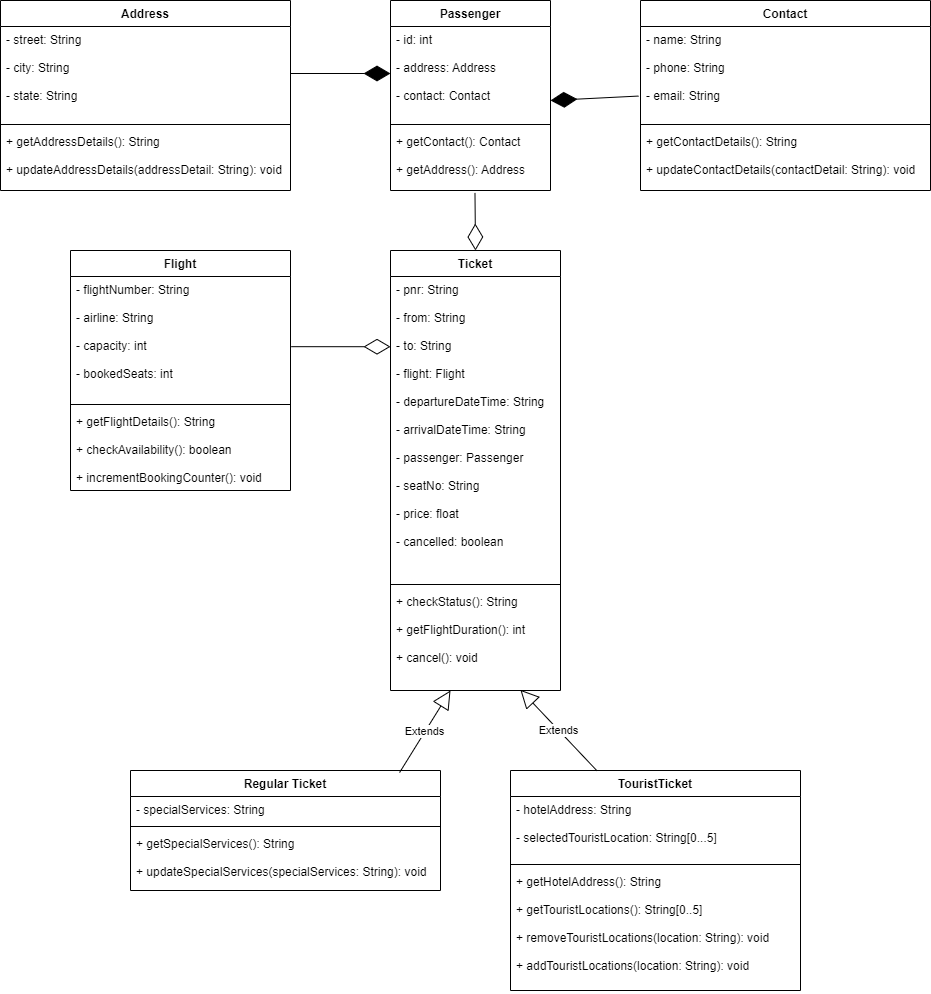

The diagram above was exported from draw.io. Its source (the exported page's mxGraphModel, read from the mxfile embedded in the PNG):
<mxGraphModel dx="1038" dy="571" grid="1" gridSize="10" guides="1" tooltips="1" connect="1" arrows="1" fold="1" page="1" pageScale="1" pageWidth="850" pageHeight="1100" math="0" shadow="0">
  <root>
    <mxCell id="0" />
    <mxCell id="1" parent="0" />
    <mxCell id="JQjpABJw8iAlLippr4K8-1" value="Address" style="swimlane;fontStyle=1;align=center;verticalAlign=top;childLayout=stackLayout;horizontal=1;startSize=26;horizontalStack=0;resizeParent=1;resizeParentMax=0;resizeLast=0;collapsible=1;marginBottom=0;" parent="1" vertex="1">
      <mxGeometry x="80" y="190" width="290" height="190" as="geometry" />
    </mxCell>
    <mxCell id="JQjpABJw8iAlLippr4K8-2" value="- street: String&#10;&#10;- city: String&#10;&#10;- state: String&#10;" style="text;strokeColor=none;fillColor=none;align=left;verticalAlign=top;spacingLeft=4;spacingRight=4;overflow=hidden;rotatable=0;points=[[0,0.5],[1,0.5]];portConstraint=eastwest;" parent="JQjpABJw8iAlLippr4K8-1" vertex="1">
      <mxGeometry y="26" width="290" height="94" as="geometry" />
    </mxCell>
    <mxCell id="JQjpABJw8iAlLippr4K8-3" value="" style="line;strokeWidth=1;fillColor=none;align=left;verticalAlign=middle;spacingTop=-1;spacingLeft=3;spacingRight=3;rotatable=0;labelPosition=right;points=[];portConstraint=eastwest;" parent="JQjpABJw8iAlLippr4K8-1" vertex="1">
      <mxGeometry y="120" width="290" height="8" as="geometry" />
    </mxCell>
    <mxCell id="JQjpABJw8iAlLippr4K8-4" value="+ getAddressDetails(): String&#10;&#10;+ updateAddressDetails(addressDetail: String): void" style="text;strokeColor=none;fillColor=none;align=left;verticalAlign=top;spacingLeft=4;spacingRight=4;overflow=hidden;rotatable=0;points=[[0,0.5],[1,0.5]];portConstraint=eastwest;" parent="JQjpABJw8iAlLippr4K8-1" vertex="1">
      <mxGeometry y="128" width="290" height="62" as="geometry" />
    </mxCell>
    <mxCell id="JQjpABJw8iAlLippr4K8-5" value="Passenger" style="swimlane;fontStyle=1;align=center;verticalAlign=top;childLayout=stackLayout;horizontal=1;startSize=26;horizontalStack=0;resizeParent=1;resizeParentMax=0;resizeLast=0;collapsible=1;marginBottom=0;" parent="1" vertex="1">
      <mxGeometry x="470" y="190" width="160" height="190" as="geometry" />
    </mxCell>
    <mxCell id="JQjpABJw8iAlLippr4K8-6" value="- id: int&#10;&#10;- address: Address&#10;&#10;- contact: Contact&#10;" style="text;strokeColor=none;fillColor=none;align=left;verticalAlign=top;spacingLeft=4;spacingRight=4;overflow=hidden;rotatable=0;points=[[0,0.5],[1,0.5]];portConstraint=eastwest;" parent="JQjpABJw8iAlLippr4K8-5" vertex="1">
      <mxGeometry y="26" width="160" height="94" as="geometry" />
    </mxCell>
    <mxCell id="JQjpABJw8iAlLippr4K8-7" value="" style="line;strokeWidth=1;fillColor=none;align=left;verticalAlign=middle;spacingTop=-1;spacingLeft=3;spacingRight=3;rotatable=0;labelPosition=right;points=[];portConstraint=eastwest;" parent="JQjpABJw8iAlLippr4K8-5" vertex="1">
      <mxGeometry y="120" width="160" height="8" as="geometry" />
    </mxCell>
    <mxCell id="JQjpABJw8iAlLippr4K8-8" value="+ getContact(): Contact&#10;&#10;+ getAddress(): Address" style="text;strokeColor=none;fillColor=none;align=left;verticalAlign=top;spacingLeft=4;spacingRight=4;overflow=hidden;rotatable=0;points=[[0,0.5],[1,0.5]];portConstraint=eastwest;" parent="JQjpABJw8iAlLippr4K8-5" vertex="1">
      <mxGeometry y="128" width="160" height="62" as="geometry" />
    </mxCell>
    <mxCell id="JQjpABJw8iAlLippr4K8-9" value="Contact" style="swimlane;fontStyle=1;align=center;verticalAlign=top;childLayout=stackLayout;horizontal=1;startSize=26;horizontalStack=0;resizeParent=1;resizeParentMax=0;resizeLast=0;collapsible=1;marginBottom=0;" parent="1" vertex="1">
      <mxGeometry x="720" y="190" width="290" height="190" as="geometry" />
    </mxCell>
    <mxCell id="JQjpABJw8iAlLippr4K8-10" value="- name: String&#10;&#10;- phone: String&#10;&#10;- email: String&#10;" style="text;strokeColor=none;fillColor=none;align=left;verticalAlign=top;spacingLeft=4;spacingRight=4;overflow=hidden;rotatable=0;points=[[0,0.5],[1,0.5]];portConstraint=eastwest;" parent="JQjpABJw8iAlLippr4K8-9" vertex="1">
      <mxGeometry y="26" width="290" height="94" as="geometry" />
    </mxCell>
    <mxCell id="JQjpABJw8iAlLippr4K8-11" value="" style="line;strokeWidth=1;fillColor=none;align=left;verticalAlign=middle;spacingTop=-1;spacingLeft=3;spacingRight=3;rotatable=0;labelPosition=right;points=[];portConstraint=eastwest;" parent="JQjpABJw8iAlLippr4K8-9" vertex="1">
      <mxGeometry y="120" width="290" height="8" as="geometry" />
    </mxCell>
    <mxCell id="JQjpABJw8iAlLippr4K8-12" value="+ getContactDetails(): String&#10;&#10;+ updateContactDetails(contactDetail: String): void" style="text;strokeColor=none;fillColor=none;align=left;verticalAlign=top;spacingLeft=4;spacingRight=4;overflow=hidden;rotatable=0;points=[[0,0.5],[1,0.5]];portConstraint=eastwest;" parent="JQjpABJw8iAlLippr4K8-9" vertex="1">
      <mxGeometry y="128" width="290" height="62" as="geometry" />
    </mxCell>
    <mxCell id="JQjpABJw8iAlLippr4K8-13" value="Ticket" style="swimlane;fontStyle=1;align=center;verticalAlign=top;childLayout=stackLayout;horizontal=1;startSize=26;horizontalStack=0;resizeParent=1;resizeParentMax=0;resizeLast=0;collapsible=1;marginBottom=0;" parent="1" vertex="1">
      <mxGeometry x="470" y="440" width="170" height="440" as="geometry" />
    </mxCell>
    <mxCell id="JQjpABJw8iAlLippr4K8-14" value="- pnr: String&#10;&#10;- from: String&#10;&#10;- to: String&#10;&#10;- flight: Flight&#10;&#10;- departureDateTime: String&#10;&#10;- arrivalDateTime: String&#10;&#10;- passenger: Passenger&#10;&#10;- seatNo: String&#10;&#10;- price: float&#10;&#10;- cancelled: boolean&#10;" style="text;strokeColor=none;fillColor=none;align=left;verticalAlign=top;spacingLeft=4;spacingRight=4;overflow=hidden;rotatable=0;points=[[0,0.5],[1,0.5]];portConstraint=eastwest;" parent="JQjpABJw8iAlLippr4K8-13" vertex="1">
      <mxGeometry y="26" width="170" height="304" as="geometry" />
    </mxCell>
    <mxCell id="JQjpABJw8iAlLippr4K8-15" value="" style="line;strokeWidth=1;fillColor=none;align=left;verticalAlign=middle;spacingTop=-1;spacingLeft=3;spacingRight=3;rotatable=0;labelPosition=right;points=[];portConstraint=eastwest;" parent="JQjpABJw8iAlLippr4K8-13" vertex="1">
      <mxGeometry y="330" width="170" height="8" as="geometry" />
    </mxCell>
    <mxCell id="JQjpABJw8iAlLippr4K8-16" value="+ checkStatus(): String&#10;&#10;+ getFlightDuration(): int&#10;&#10;+ cancel(): void&#10;" style="text;strokeColor=none;fillColor=none;align=left;verticalAlign=top;spacingLeft=4;spacingRight=4;overflow=hidden;rotatable=0;points=[[0,0.5],[1,0.5]];portConstraint=eastwest;" parent="JQjpABJw8iAlLippr4K8-13" vertex="1">
      <mxGeometry y="338" width="170" height="102" as="geometry" />
    </mxCell>
    <mxCell id="JQjpABJw8iAlLippr4K8-17" value="Flight" style="swimlane;fontStyle=1;align=center;verticalAlign=top;childLayout=stackLayout;horizontal=1;startSize=26;horizontalStack=0;resizeParent=1;resizeParentMax=0;resizeLast=0;collapsible=1;marginBottom=0;" parent="1" vertex="1">
      <mxGeometry x="150" y="440" width="220" height="240" as="geometry" />
    </mxCell>
    <mxCell id="JQjpABJw8iAlLippr4K8-18" value="- flightNumber: String&#10;&#10;- airline: String&#10;&#10;- capacity: int&#10;&#10;- bookedSeats: int" style="text;strokeColor=none;fillColor=none;align=left;verticalAlign=top;spacingLeft=4;spacingRight=4;overflow=hidden;rotatable=0;points=[[0,0.5],[1,0.5]];portConstraint=eastwest;" parent="JQjpABJw8iAlLippr4K8-17" vertex="1">
      <mxGeometry y="26" width="220" height="124" as="geometry" />
    </mxCell>
    <mxCell id="JQjpABJw8iAlLippr4K8-19" value="" style="line;strokeWidth=1;fillColor=none;align=left;verticalAlign=middle;spacingTop=-1;spacingLeft=3;spacingRight=3;rotatable=0;labelPosition=right;points=[];portConstraint=eastwest;" parent="JQjpABJw8iAlLippr4K8-17" vertex="1">
      <mxGeometry y="150" width="220" height="8" as="geometry" />
    </mxCell>
    <mxCell id="JQjpABJw8iAlLippr4K8-20" value="+ getFlightDetails(): String&#10;&#10;+ checkAvailability(): boolean&#10;&#10;+ incrementBookingCounter(): void" style="text;strokeColor=none;fillColor=none;align=left;verticalAlign=top;spacingLeft=4;spacingRight=4;overflow=hidden;rotatable=0;points=[[0,0.5],[1,0.5]];portConstraint=eastwest;" parent="JQjpABJw8iAlLippr4K8-17" vertex="1">
      <mxGeometry y="158" width="220" height="82" as="geometry" />
    </mxCell>
    <mxCell id="JQjpABJw8iAlLippr4K8-21" value="Regular Ticket" style="swimlane;fontStyle=1;align=center;verticalAlign=top;childLayout=stackLayout;horizontal=1;startSize=26;horizontalStack=0;resizeParent=1;resizeParentMax=0;resizeLast=0;collapsible=1;marginBottom=0;" parent="1" vertex="1">
      <mxGeometry x="210" y="960" width="310" height="120" as="geometry" />
    </mxCell>
    <mxCell id="JQjpABJw8iAlLippr4K8-22" value="- specialServices: String" style="text;strokeColor=none;fillColor=none;align=left;verticalAlign=top;spacingLeft=4;spacingRight=4;overflow=hidden;rotatable=0;points=[[0,0.5],[1,0.5]];portConstraint=eastwest;" parent="JQjpABJw8iAlLippr4K8-21" vertex="1">
      <mxGeometry y="26" width="310" height="26" as="geometry" />
    </mxCell>
    <mxCell id="JQjpABJw8iAlLippr4K8-23" value="" style="line;strokeWidth=1;fillColor=none;align=left;verticalAlign=middle;spacingTop=-1;spacingLeft=3;spacingRight=3;rotatable=0;labelPosition=right;points=[];portConstraint=eastwest;" parent="JQjpABJw8iAlLippr4K8-21" vertex="1">
      <mxGeometry y="52" width="310" height="8" as="geometry" />
    </mxCell>
    <mxCell id="JQjpABJw8iAlLippr4K8-24" value="+ getSpecialServices(): String&#10;&#10;+ updateSpecialServices(specialServices: String): void" style="text;strokeColor=none;fillColor=none;align=left;verticalAlign=top;spacingLeft=4;spacingRight=4;overflow=hidden;rotatable=0;points=[[0,0.5],[1,0.5]];portConstraint=eastwest;" parent="JQjpABJw8iAlLippr4K8-21" vertex="1">
      <mxGeometry y="60" width="310" height="60" as="geometry" />
    </mxCell>
    <mxCell id="JQjpABJw8iAlLippr4K8-25" value="TouristTicket" style="swimlane;fontStyle=1;align=center;verticalAlign=top;childLayout=stackLayout;horizontal=1;startSize=26;horizontalStack=0;resizeParent=1;resizeParentMax=0;resizeLast=0;collapsible=1;marginBottom=0;" parent="1" vertex="1">
      <mxGeometry x="590" y="960" width="290" height="220" as="geometry" />
    </mxCell>
    <mxCell id="JQjpABJw8iAlLippr4K8-26" value="- hotelAddress: String&#10;&#10;- selectedTouristLocation: String[0...5]&#10;&#10;&#10;" style="text;strokeColor=none;fillColor=none;align=left;verticalAlign=top;spacingLeft=4;spacingRight=4;overflow=hidden;rotatable=0;points=[[0,0.5],[1,0.5]];portConstraint=eastwest;" parent="JQjpABJw8iAlLippr4K8-25" vertex="1">
      <mxGeometry y="26" width="290" height="64" as="geometry" />
    </mxCell>
    <mxCell id="JQjpABJw8iAlLippr4K8-27" value="" style="line;strokeWidth=1;fillColor=none;align=left;verticalAlign=middle;spacingTop=-1;spacingLeft=3;spacingRight=3;rotatable=0;labelPosition=right;points=[];portConstraint=eastwest;" parent="JQjpABJw8iAlLippr4K8-25" vertex="1">
      <mxGeometry y="90" width="290" height="8" as="geometry" />
    </mxCell>
    <mxCell id="JQjpABJw8iAlLippr4K8-28" value="+ getHotelAddress(): String&#10;&#10;+ getTouristLocations(): String[0..5]&#10;&#10;+ removeTouristLocations(location: String): void&#10;&#10;+ addTouristLocations(location: String): void" style="text;strokeColor=none;fillColor=none;align=left;verticalAlign=top;spacingLeft=4;spacingRight=4;overflow=hidden;rotatable=0;points=[[0,0.5],[1,0.5]];portConstraint=eastwest;" parent="JQjpABJw8iAlLippr4K8-25" vertex="1">
      <mxGeometry y="98" width="290" height="122" as="geometry" />
    </mxCell>
    <mxCell id="JQjpABJw8iAlLippr4K8-31" value="Extends" style="endArrow=block;endSize=16;endFill=0;html=1;rounded=0;exitX=0.868;exitY=0.017;exitDx=0;exitDy=0;exitPerimeter=0;" parent="1" source="JQjpABJw8iAlLippr4K8-21" edge="1">
      <mxGeometry width="160" relative="1" as="geometry">
        <mxPoint x="460" y="950" as="sourcePoint" />
        <mxPoint x="530" y="880" as="targetPoint" />
      </mxGeometry>
    </mxCell>
    <mxCell id="JQjpABJw8iAlLippr4K8-36" value="Extends" style="endArrow=block;endSize=16;endFill=0;html=1;rounded=0;entryX=0.764;entryY=0.993;entryDx=0;entryDy=0;entryPerimeter=0;exitX=0.298;exitY=0.001;exitDx=0;exitDy=0;exitPerimeter=0;" parent="1" source="JQjpABJw8iAlLippr4K8-25" target="JQjpABJw8iAlLippr4K8-16" edge="1">
      <mxGeometry width="160" relative="1" as="geometry">
        <mxPoint x="320" y="1050" as="sourcePoint" />
        <mxPoint x="480" y="1050" as="targetPoint" />
      </mxGeometry>
    </mxCell>
    <mxCell id="JQjpABJw8iAlLippr4K8-38" value="" style="endArrow=diamondThin;endFill=0;endSize=24;html=1;rounded=0;exitX=1.003;exitY=0.566;exitDx=0;exitDy=0;exitPerimeter=0;entryX=0;entryY=0.231;entryDx=0;entryDy=0;entryPerimeter=0;" parent="1" source="JQjpABJw8iAlLippr4K8-18" target="JQjpABJw8iAlLippr4K8-14" edge="1">
      <mxGeometry width="160" relative="1" as="geometry">
        <mxPoint x="380" y="463.9999728732639" as="sourcePoint" />
        <mxPoint x="460" y="650" as="targetPoint" />
      </mxGeometry>
    </mxCell>
    <mxCell id="JQjpABJw8iAlLippr4K8-39" value="" style="endArrow=diamondThin;endFill=0;endSize=24;html=1;rounded=0;entryX=0.5;entryY=0;entryDx=0;entryDy=0;exitX=0.528;exitY=1.039;exitDx=0;exitDy=0;exitPerimeter=0;" parent="1" source="JQjpABJw8iAlLippr4K8-8" target="JQjpABJw8iAlLippr4K8-13" edge="1">
      <mxGeometry width="160" relative="1" as="geometry">
        <mxPoint x="320" y="210" as="sourcePoint" />
        <mxPoint x="480" y="210" as="targetPoint" />
      </mxGeometry>
    </mxCell>
    <mxCell id="JQjpABJw8iAlLippr4K8-40" value="" style="endArrow=diamondThin;endFill=1;endSize=24;html=1;rounded=0;exitX=1;exitY=0.5;exitDx=0;exitDy=0;" parent="1" source="JQjpABJw8iAlLippr4K8-2" target="JQjpABJw8iAlLippr4K8-6" edge="1">
      <mxGeometry width="160" relative="1" as="geometry">
        <mxPoint x="330" y="410" as="sourcePoint" />
        <mxPoint x="490" y="410" as="targetPoint" />
      </mxGeometry>
    </mxCell>
    <mxCell id="JQjpABJw8iAlLippr4K8-42" value="" style="endArrow=diamondThin;endFill=1;endSize=24;html=1;rounded=0;exitX=-0.007;exitY=0.74;exitDx=0;exitDy=0;exitPerimeter=0;entryX=1;entryY=0.787;entryDx=0;entryDy=0;entryPerimeter=0;" parent="1" source="JQjpABJw8iAlLippr4K8-10" target="JQjpABJw8iAlLippr4K8-6" edge="1">
      <mxGeometry width="160" relative="1" as="geometry">
        <mxPoint x="640" y="300" as="sourcePoint" />
        <mxPoint x="650" y="290" as="targetPoint" />
      </mxGeometry>
    </mxCell>
  </root>
</mxGraphModel>